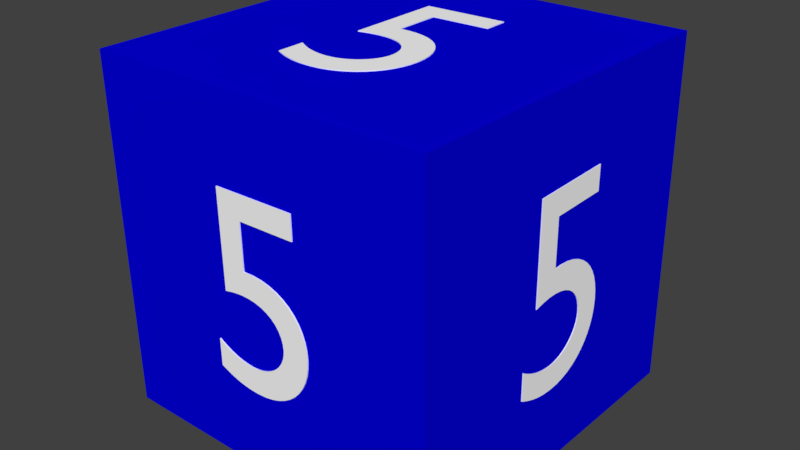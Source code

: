 # Source: Cube_5.blend  (saved by Blender 2.78.0; exported with 4.5.12 LTS)
import bpy
from mathutils import Matrix  # noqa: F401  (used for matrix-valued properties, if any)

bpy.ops.wm.read_factory_settings(use_empty=True)
scene = bpy.context.scene
scene.name = 'Scene'

# ---- collections
col_collection_1 = bpy.data.collections.new('Collection 1'); scene.collection.children.link(col_collection_1)

# ---- materials (node trees are filled in below, after node groups)
mat_material = bpy.data.materials.new('Material')
mat_material.alpha_threshold = 0.0
mat_material.use_transparent_shadow = False
mat_material.diffuse_color = (0.0009868, 0.0, 0.7357, 1.0)
mat_material.roughness = 0.5
mat_material.line_color = (0.0, 0.0, 0.0, 1.0)
mat_material_001 = bpy.data.materials.new('Material.001')
mat_material_001.alpha_threshold = 0.0
mat_material_001.use_transparent_shadow = False
mat_material_001.diffuse_color = (1.0, 1.0, 1.0, 1.0)
mat_material_001.roughness = 0.5

# ---- material node trees

# ---- world
world_world = bpy.data.worlds.new('World'); scene.world = world_world
world_world.color = (0.05088, 0.05088, 0.05088)
world_world.use_sun_shadow = False
world_world.sun_shadow_jitter_overblur = 0.0
world_world.cycles.sampling_method = 'MANUAL'

# ---- meshes
me_cube = bpy.data.meshes.new('Cube')
me_cube.from_pydata([(1.0, 1.0, -1.0), (1.0, -1.0, -1.0), (-1.0, -1.0, -1.0), (-1.0, 1.0, -1.0), (1.0, 1.0, 1.0), (1.0, -1.0, 1.0), (-1.0, -1.0, 1.0), (-1.0, 1.0, 1.0), (-0.2297, 0.545, -1.0), (0.2479, 0.5322, -1.0), (0.236, -0.02844, -1.0), (0.1791, -0.01607, -1.0), (0.1263, -0.01025, -1.0), (0.07764, -0.0105, -1.0), (0.03335, -0.01634, -1.0), (-0.006422, -0.02732, -1.0), (-0.04152, -0.04294, -1.0), (-0.07178, -0.06274, -1.0), (-0.09704, -0.08625, -1.0), (-0.1171, -0.113, -1.0), (-0.1319, -0.1425, -1.0), (-0.1412, -0.1743, -1.0), (-0.1448, -0.2079, -1.0), (-0.1433, -0.234, -1.0), (-0.1378, -0.2592, -1.0), (-0.1287, -0.2833, -1.0), (-0.1162, -0.3061, -1.0), (-0.1006, -0.3272, -1.0), (-0.08208, -0.3464, -1.0), (-0.06102, -0.3635, -1.0), (-0.03766, -0.3783, -1.0), (-0.01227, -0.3903, -1.0), (0.01487, -0.3995, -1.0), (0.04349, -0.4055, -1.0), (0.07332, -0.4081, -1.0), (0.09304, -0.4081, -1.0), (0.1128, -0.4069, -1.0), (0.1325, -0.4047, -1.0), (0.1523, -0.4013, -1.0), (0.172, -0.3969, -1.0), (0.1918, -0.3913, -1.0), (0.2115, -0.3847, -1.0), (0.2312, -0.377, -1.0), (0.2509, -0.3682, -1.0), (0.2706, -0.3583, -1.0), (0.2902, -0.3474, -1.0), (0.3098, -0.3354, -1.0), (0.3065, -0.4949, -1.0), (0.2833, -0.5056, -1.0), (0.2609, -0.5151, -1.0), (0.239, -0.5235, -1.0), (0.2176, -0.5308, -1.0), (0.1964, -0.5371, -1.0), (0.1753, -0.5424, -1.0), (0.1543, -0.5467, -1.0), (0.1332, -0.55, -1.0), (0.1118, -0.5524, -1.0), (0.09011, -0.5539, -1.0), (0.06786, -0.5545, -1.0), (0.04498, -0.5543, -1.0), (-0.004585, -0.55, -1.0), (-0.05141, -0.54, -1.0), (-0.09517, -0.5247, -1.0), (-0.1356, -0.5044, -1.0), (-0.1722, -0.4794, -1.0), (-0.2049, -0.45, -1.0), (-0.2333, -0.4166, -1.0), (-0.257, -0.3795, -1.0), (-0.2758, -0.339, -1.0), (-0.2893, -0.2955, -1.0), (-0.2972, -0.2492, -1.0), (-0.2992, -0.2006, -1.0), (-0.2951, -0.1519, -1.0), (-0.2851, -0.1058, -1.0), (-0.2693, -0.06254, -1.0), (-0.248, -0.02262, -1.0), (-0.2213, 0.01355, -1.0), (-0.1895, 0.04557, -1.0), (-0.1527, 0.07301, -1.0), (-0.1111, 0.09545, -1.0), (-0.06498, 0.1125, -1.0), (-0.01447, 0.1237, -1.0), (0.04022, 0.1286, -1.0), (0.0989, 0.1269, -1.0), (0.1046, 0.397, -1.0), (-0.2326, 0.406, -1.0), (-0.2297, 0.545, -1.005), (0.2479, 0.5322, -1.005), (0.236, -0.02844, -1.005), (0.1791, -0.01607, -1.005), (0.1263, -0.01025, -1.005), (0.07764, -0.0105, -1.005), (0.03335, -0.01634, -1.005), (-0.006422, -0.02732, -1.005), (-0.04152, -0.04294, -1.005), (-0.07178, -0.06274, -1.005), (-0.09704, -0.08625, -1.005), (-0.1171, -0.113, -1.005), (-0.1319, -0.1425, -1.005), (-0.1412, -0.1743, -1.005), (-0.1448, -0.2079, -1.005), (-0.1433, -0.234, -1.005), (-0.1378, -0.2592, -1.005), (-0.1287, -0.2833, -1.005), (-0.1162, -0.3061, -1.005), (-0.1006, -0.3272, -1.005), (-0.08208, -0.3464, -1.005), (-0.06102, -0.3635, -1.005), (-0.03766, -0.3783, -1.005), (-0.01227, -0.3903, -1.005), (0.01487, -0.3995, -1.005), (0.04349, -0.4055, -1.005), (0.07332, -0.4081, -1.005), (0.09304, -0.4081, -1.005), (0.1128, -0.4069, -1.005), (0.1325, -0.4047, -1.005), (0.1523, -0.4013, -1.005), (0.172, -0.3969, -1.005), (0.1918, -0.3913, -1.005), (0.2115, -0.3847, -1.005), (0.2312, -0.377, -1.005), (0.2509, -0.3682, -1.005), (0.2706, -0.3583, -1.005), (0.2902, -0.3474, -1.005), (0.3098, -0.3354, -1.005), (0.3065, -0.4949, -1.005), (0.2833, -0.5056, -1.005), (0.2609, -0.5151, -1.005), (0.239, -0.5235, -1.005), (0.2176, -0.5308, -1.005), (0.1964, -0.5371, -1.005), (0.1753, -0.5424, -1.005), (0.1543, -0.5467, -1.005), (0.1332, -0.55, -1.005), (0.1118, -0.5524, -1.005), (0.09011, -0.5539, -1.005), (0.06786, -0.5545, -1.005), (0.04498, -0.5543, -1.005), (-0.004585, -0.55, -1.005), (-0.05141, -0.54, -1.005), (-0.09517, -0.5247, -1.005), (-0.1356, -0.5044, -1.005), (-0.1722, -0.4794, -1.005), (-0.2049, -0.45, -1.005), (-0.2333, -0.4166, -1.005), (-0.257, -0.3795, -1.005), (-0.2758, -0.339, -1.005), (-0.2893, -0.2955, -1.005), (-0.2972, -0.2492, -1.005), (-0.2992, -0.2006, -1.005), (-0.2951, -0.1519, -1.005), (-0.2851, -0.1058, -1.005), (-0.2693, -0.06254, -1.005), (-0.248, -0.02262, -1.005), (-0.2213, 0.01355, -1.005), (-0.1895, 0.04557, -1.005), (-0.1527, 0.07301, -1.005), (-0.1111, 0.09545, -1.005), (-0.06498, 0.1125, -1.005), (-0.01447, 0.1237, -1.005), (0.04022, 0.1286, -1.005), (0.0989, 0.1269, -1.005), (0.1046, 0.397, -1.005), (-0.2326, 0.406, -1.005), (0.2508, 0.5355, 1.0), (-0.2277, 0.5417, 1.0), (-0.2373, -0.01904, 1.0), (-0.1799, -0.008941, 1.0), (-0.1268, -0.005222, 1.0), (-0.07812, -0.007404, 1.0), (-0.03401, -0.01501, 1.0), (0.005382, -0.02755, 1.0), (0.03992, -0.04456, 1.0), (0.06945, -0.06555, 1.0), (0.09383, -0.09004, 1.0), (0.1129, -0.1176, 1.0), (0.1266, -0.1476, 1.0), (0.1346, -0.1798, 1.0), (0.137, -0.2135, 1.0), (0.1345, -0.2395, 1.0), (0.128, -0.2645, 1.0), (0.118, -0.2883, 1.0), (0.1046, -0.3105, 1.0), (0.08813, -0.331, 1.0), (0.06889, -0.3494, 1.0), (0.04715, -0.3657, 1.0), (0.0232, -0.3795, 1.0), (-0.002675, -0.3905, 1.0), (-0.0302, -0.3986, 1.0), (-0.05908, -0.4035, 1.0), (-0.08904, -0.4049, 1.0), (-0.1088, -0.4041, 1.0), (-0.1285, -0.4021, 1.0), (-0.1482, -0.3991, 1.0), (-0.1678, -0.3949, 1.0), (-0.1874, -0.3897, 1.0), (-0.207, -0.3834, 1.0), (-0.2265, -0.376, 1.0), (-0.2459, -0.3675, 1.0), (-0.2653, -0.3579, 1.0), (-0.2846, -0.3473, 1.0), (-0.3039, -0.3356, 1.0), (-0.323, -0.3228, 1.0), (-0.3257, -0.4824, 1.0), (-0.303, -0.4939, 1.0), (-0.2809, -0.5043, 1.0), (-0.2593, -0.5136, 1.0), (-0.2381, -0.5218, 1.0), (-0.2172, -0.5289, 1.0), (-0.1963, -0.535, 1.0), (-0.1754, -0.5401, 1.0), (-0.1544, -0.5443, 1.0), (-0.1331, -0.5475, 1.0), (-0.1114, -0.5499, 1.0), (-0.08919, -0.5514, 1.0), (-0.06627, -0.5521, 1.0), (-0.01649, -0.5498, 1.0), (0.03076, -0.5417, 1.0), (0.07515, -0.5281, 1.0), (0.1164, -0.5094, 1.0), (0.154, -0.4859, 1.0), (0.1879, -0.4578, 1.0), (0.2176, -0.4256, 1.0), (0.2427, -0.3895, 1.0), (0.2631, -0.3497, 1.0), (0.2782, -0.3068, 1.0), (0.2879, -0.2609, 1.0), (0.2918, -0.2123, 1.0), (0.2896, -0.1636, 1.0), (0.2813, -0.117, 1.0), (0.2672, -0.0732, 1.0), (0.2473, -0.03247, 1.0), (0.222, 0.004741, 1.0), (0.1914, 0.038, 1.0), (0.1556, 0.06688, 1.0), (0.1149, 0.09096, 1.0), (0.06935, 0.1098, 1.0), (0.01922, 0.123, 1.0), (-0.03533, 0.1301, 1.0), (-0.09414, 0.1308, 1.0), (-0.08954, 0.4009, 1.0), (0.2484, 0.3965, 1.0), (0.2508, 0.5355, 1.003), (-0.2277, 0.5417, 1.003), (-0.2373, -0.01904, 1.003), (-0.1799, -0.008941, 1.003), (-0.1268, -0.005222, 1.003), (-0.07812, -0.007404, 1.003), (-0.03401, -0.01501, 1.003), (0.005382, -0.02755, 1.003), (0.03992, -0.04456, 1.003), (0.06945, -0.06555, 1.003), (0.09383, -0.09004, 1.003), (0.1129, -0.1176, 1.003), (0.1266, -0.1476, 1.003), (0.1346, -0.1798, 1.003), (0.137, -0.2135, 1.003), (0.1345, -0.2395, 1.003), (0.128, -0.2645, 1.003), (0.118, -0.2883, 1.003), (0.1046, -0.3105, 1.003), (0.08813, -0.331, 1.003), (0.06889, -0.3494, 1.003), (0.04715, -0.3657, 1.003), (0.0232, -0.3795, 1.003), (-0.002675, -0.3905, 1.003), (-0.0302, -0.3986, 1.003), (-0.05908, -0.4035, 1.003), (-0.08904, -0.4049, 1.003), (-0.1088, -0.4041, 1.003), (-0.1285, -0.4021, 1.003), (-0.1482, -0.3991, 1.003), (-0.1678, -0.3949, 1.003), (-0.1874, -0.3897, 1.003), (-0.207, -0.3834, 1.003), (-0.2265, -0.376, 1.003), (-0.2459, -0.3675, 1.003), (-0.2653, -0.3579, 1.003), (-0.2846, -0.3473, 1.003), (-0.3039, -0.3356, 1.003), (-0.323, -0.3228, 1.003), (-0.3257, -0.4824, 1.003), (-0.303, -0.4939, 1.003), (-0.2809, -0.5043, 1.003), (-0.2593, -0.5136, 1.003), (-0.2381, -0.5218, 1.003), (-0.2172, -0.5289, 1.003), (-0.1963, -0.535, 1.003), (-0.1754, -0.5401, 1.003), (-0.1544, -0.5443, 1.003), (-0.1331, -0.5475, 1.003), (-0.1114, -0.5499, 1.003), (-0.08919, -0.5514, 1.003), (-0.06627, -0.5521, 1.003), (-0.01649, -0.5498, 1.003), (0.03076, -0.5417, 1.003), (0.07515, -0.5281, 1.003), (0.1164, -0.5094, 1.003), (0.154, -0.4859, 1.003), (0.1879, -0.4578, 1.003), (0.2176, -0.4256, 1.003), (0.2427, -0.3895, 1.003), (0.2631, -0.3497, 1.003), (0.2782, -0.3068, 1.003), (0.2879, -0.2609, 1.003), (0.2918, -0.2123, 1.003), (0.2896, -0.1636, 1.003), (0.2813, -0.117, 1.003), (0.2672, -0.0732, 1.003), (0.2473, -0.03247, 1.003), (0.222, 0.004741, 1.003), (0.1914, 0.038, 1.003), (0.1556, 0.06688, 1.003), (0.1149, 0.09096, 1.003), (0.06935, 0.1098, 1.003), (0.01922, 0.123, 1.003), (-0.03533, 0.1301, 1.003), (-0.09414, 0.1308, 1.003), (-0.08954, 0.4009, 1.003), (0.2484, 0.3965, 1.003), (0.2432, 1.0, -0.5387), (-0.2141, 1.0, -0.5387), (-0.2038, 1.0, 0.02211), (-0.1493, 1.0, 0.01127), (-0.09873, 1.0, 0.006863), (-0.05216, 1.0, 0.008415), (-0.009757, 1.0, 0.01545), (0.02831, 1.0, 0.02748), (0.06189, 1.0, 0.04404), (0.09083, 1.0, 0.06465), (0.115, 1.0, 0.08883), (0.1342, 1.0, 0.1161), (0.1482, 1.0, 0.146), (0.1571, 1.0, 0.178), (0.1605, 1.0, 0.2117), (0.159, 1.0, 0.2378), (0.1537, 1.0, 0.2628), (0.1449, 1.0, 0.2867), (0.1329, 1.0, 0.3091), (0.1179, 1.0, 0.3298), (0.1001, 1.0, 0.3486), (0.07995, 1.0, 0.3651), (0.05755, 1.0, 0.3792), (0.03321, 1.0, 0.3905), (0.007201, 1.0, 0.399), (-0.02022, 1.0, 0.4042), (-0.04879, 1.0, 0.406), (-0.06767, 1.0, 0.4055), (-0.08656, 1.0, 0.4038), (-0.1055, 1.0, 0.401), (-0.1244, 1.0, 0.3971), (-0.1433, 1.0, 0.3921), (-0.1622, 1.0, 0.3861), (-0.1811, 1.0, 0.3789), (-0.1999, 1.0, 0.3707), (-0.2188, 1.0, 0.3614), (-0.2376, 1.0, 0.351), (-0.2564, 1.0, 0.3395), (-0.2751, 1.0, 0.327), (-0.2722, 1.0, 0.4866), (-0.2501, 1.0, 0.4978), (-0.2286, 1.0, 0.5079), (-0.2077, 1.0, 0.5169), (-0.1871, 1.0, 0.5248), (-0.1669, 1.0, 0.5317), (-0.1467, 1.0, 0.5375), (-0.1266, 1.0, 0.5424), (-0.1064, 1.0, 0.5463), (-0.08596, 1.0, 0.5492), (-0.06515, 1.0, 0.5513), (-0.04385, 1.0, 0.5525), (-0.02193, 1.0, 0.5529), (0.02554, 1.0, 0.55), (0.07039, 1.0, 0.5413), (0.1123, 1.0, 0.5271), (0.151, 1.0, 0.5079), (0.1862, 1.0, 0.4839), (0.2176, 1.0, 0.4554), (0.2448, 1.0, 0.4228), (0.2676, 1.0, 0.3863), (0.2856, 1.0, 0.3463), (0.2986, 1.0, 0.3032), (0.3063, 1.0, 0.2571), (0.3083, 1.0, 0.2085), (0.3045, 1.0, 0.1598), (0.295, 1.0, 0.1134), (0.28, 1.0, 0.06975), (0.2596, 1.0, 0.02927), (0.2341, 1.0, -0.007615), (0.2037, 1.0, -0.04048), (0.1685, 1.0, -0.06889), (0.1288, 1.0, -0.09244), (0.08465, 1.0, -0.1107), (0.03631, 1.0, -0.1233), (-0.01605, 1.0, -0.1297), (-0.07225, 1.0, -0.1295), (-0.07723, 1.0, -0.3997), (0.2458, 1.0, -0.3997), (0.2432, 1.01, -0.5387), (-0.2141, 1.01, -0.5387), (-0.2038, 1.01, 0.02211), (-0.1493, 1.01, 0.01127), (-0.09873, 1.01, 0.006863), (-0.05216, 1.01, 0.008415), (-0.009757, 1.01, 0.01545), (0.02831, 1.01, 0.02748), (0.06189, 1.01, 0.04404), (0.09083, 1.01, 0.06465), (0.115, 1.01, 0.08883), (0.1342, 1.01, 0.1161), (0.1482, 1.01, 0.146), (0.1571, 1.01, 0.178), (0.1605, 1.01, 0.2117), (0.159, 1.01, 0.2378), (0.1537, 1.01, 0.2628), (0.1449, 1.01, 0.2867), (0.1329, 1.01, 0.3091), (0.1179, 1.01, 0.3298), (0.1001, 1.01, 0.3486), (0.07995, 1.01, 0.3651), (0.05755, 1.01, 0.3792), (0.03321, 1.01, 0.3905), (0.007201, 1.01, 0.399), (-0.02022, 1.01, 0.4042), (-0.04879, 1.01, 0.406), (-0.06767, 1.01, 0.4055), (-0.08656, 1.01, 0.4038), (-0.1055, 1.01, 0.401), (-0.1244, 1.01, 0.3971), (-0.1433, 1.01, 0.3921), (-0.1622, 1.01, 0.3861), (-0.1811, 1.01, 0.3789), (-0.1999, 1.01, 0.3707), (-0.2188, 1.01, 0.3614), (-0.2376, 1.01, 0.351), (-0.2564, 1.01, 0.3395), (-0.2751, 1.01, 0.327), (-0.2722, 1.01, 0.4866), (-0.2501, 1.01, 0.4978), (-0.2286, 1.01, 0.5079), (-0.2077, 1.01, 0.5169), (-0.1871, 1.01, 0.5248), (-0.1669, 1.01, 0.5317), (-0.1467, 1.01, 0.5375), (-0.1266, 1.01, 0.5424), (-0.1064, 1.01, 0.5463), (-0.08596, 1.01, 0.5492), (-0.06515, 1.01, 0.5513), (-0.04385, 1.01, 0.5525), (-0.02193, 1.01, 0.5529), (0.02554, 1.01, 0.55), (0.07039, 1.01, 0.5413), (0.1123, 1.01, 0.5271), (0.151, 1.01, 0.5079), (0.1862, 1.01, 0.4839), (0.2176, 1.01, 0.4554), (0.2448, 1.01, 0.4228), (0.2676, 1.01, 0.3863), (0.2856, 1.01, 0.3463), (0.2986, 1.01, 0.3032), (0.3063, 1.01, 0.2571), (0.3083, 1.01, 0.2085), (0.3045, 1.01, 0.1598), (0.295, 1.01, 0.1134), (0.28, 1.01, 0.06975), (0.2596, 1.01, 0.02927), (0.2341, 1.01, -0.007615), (0.2037, 1.01, -0.04048), (0.1685, 1.01, -0.06889), (0.1288, 1.01, -0.09244), (0.08465, 1.01, -0.1107), (0.03631, 1.01, -0.1233), (-0.01605, 1.01, -0.1297), (-0.07225, 1.01, -0.1295), (-0.07723, 1.01, -0.3997), (0.2458, 1.01, -0.3997), (-0.2594, -1.0, -0.5258), (0.2195, -1.0, -0.5164), (0.216, -1.0, 0.02606), (0.1588, -1.0, 0.01445), (0.1058, -1.0, 0.00914), (0.057, -1.0, 0.009679), (0.0127, -1.0, 0.01561), (-0.02701, -1.0, 0.02646), (-0.06197, -1.0, 0.04179), (-0.092, -1.0, 0.06113), (-0.117, -1.0, 0.08403), (-0.1367, -1.0, 0.11), (-0.1511, -1.0, 0.1387), (-0.1599, -1.0, 0.1695), (-0.163, -1.0, 0.202), (-0.1611, -1.0, 0.2272), (-0.1553, -1.0, 0.2516), (-0.1458, -1.0, 0.2749), (-0.1329, -1.0, 0.2968), (-0.1169, -1.0, 0.3172), (-0.09807, -1.0, 0.3357), (-0.07671, -1.0, 0.3521), (-0.05307, -1.0, 0.3661), (-0.02743, -1.0, 0.3777), (-8.757e-05, -1.0, 0.3864), (0.0287, -1.0, 0.392), (0.05864, -1.0, 0.3943), (0.0784, -1.0, 0.3942), (0.09816, -1.0, 0.3929), (0.1179, -1.0, 0.3906), (0.1377, -1.0, 0.3873), (0.1574, -1.0, 0.3829), (0.1771, -1.0, 0.3774), (0.1968, -1.0, 0.3708), (0.2165, -1.0, 0.3633), (0.2361, -1.0, 0.3546), (0.2556, -1.0, 0.345), (0.2752, -1.0, 0.3343), (0.2946, -1.0, 0.3226), (0.2936, -1.0, 0.4769), (0.2706, -1.0, 0.4873), (0.2483, -1.0, 0.4967), (0.2265, -1.0, 0.5049), (0.2051, -1.0, 0.5122), (0.1839, -1.0, 0.5184), (0.1629, -1.0, 0.5236), (0.1419, -1.0, 0.5279), (0.1208, -1.0, 0.5312), (0.09942, -1.0, 0.5337), (0.07765, -1.0, 0.5353), (0.05536, -1.0, 0.536), (0.03242, -1.0, 0.5359), (-0.01733, -1.0, 0.5321), (-0.06442, -1.0, 0.5227), (-0.1085, -1.0, 0.5082), (-0.1493, -1.0, 0.4888), (-0.1865, -1.0, 0.4648), (-0.2197, -1.0, 0.4366), (-0.2486, -1.0, 0.4045), (-0.2729, -1.0, 0.3687), (-0.2924, -1.0, 0.3297), (-0.3065, -1.0, 0.2876), (-0.3151, -1.0, 0.2429), (-0.3179, -1.0, 0.1959), (-0.3145, -1.0, 0.1488), (-0.3051, -1.0, 0.1041), (-0.29, -1.0, 0.06216), (-0.2692, -1.0, 0.02341), (-0.243, -1.0, -0.01175), (-0.2116, -1.0, -0.04292), (-0.1751, -1.0, -0.06969), (-0.1338, -1.0, -0.09165), (-0.08781, -1.0, -0.1084), (-0.03734, -1.0, -0.1196), (0.01741, -1.0, -0.1247), (0.07625, -1.0, -0.1234), (0.07796, -1.0, -0.3847), (-0.2603, -1.0, -0.3914), (-0.2594, -1.007, -0.5258), (0.2195, -1.007, -0.5164), (0.216, -1.007, 0.02606), (0.1588, -1.007, 0.01445), (0.1058, -1.007, 0.00914), (0.057, -1.007, 0.009679), (0.0127, -1.007, 0.01561), (-0.02701, -1.007, 0.02646), (-0.06197, -1.007, 0.04179), (-0.092, -1.007, 0.06113), (-0.117, -1.007, 0.08403), (-0.1367, -1.007, 0.11), (-0.1511, -1.007, 0.1387), (-0.1599, -1.007, 0.1695), (-0.163, -1.007, 0.202), (-0.1611, -1.007, 0.2272), (-0.1553, -1.007, 0.2516), (-0.1458, -1.007, 0.2749), (-0.1329, -1.007, 0.2968), (-0.1169, -1.007, 0.3172), (-0.09807, -1.007, 0.3357), (-0.07671, -1.007, 0.3521), (-0.05307, -1.007, 0.3661), (-0.02743, -1.007, 0.3777), (-8.763e-05, -1.007, 0.3864), (0.0287, -1.007, 0.392), (0.05864, -1.007, 0.3943), (0.0784, -1.007, 0.3942), (0.09816, -1.007, 0.3929), (0.1179, -1.007, 0.3906), (0.1377, -1.007, 0.3873), (0.1574, -1.007, 0.3829), (0.1771, -1.007, 0.3774), (0.1968, -1.007, 0.3708), (0.2165, -1.007, 0.3633), (0.2361, -1.007, 0.3546), (0.2556, -1.007, 0.345), (0.2752, -1.007, 0.3343), (0.2946, -1.007, 0.3226), (0.2936, -1.007, 0.4769), (0.2706, -1.007, 0.4873), (0.2483, -1.007, 0.4967), (0.2265, -1.007, 0.5049), (0.2051, -1.007, 0.5122), (0.1839, -1.007, 0.5184), (0.1629, -1.007, 0.5236), (0.1419, -1.007, 0.5279), (0.1208, -1.007, 0.5312), (0.09942, -1.007, 0.5337), (0.07765, -1.007, 0.5353), (0.05536, -1.007, 0.536), (0.03242, -1.007, 0.5359), (-0.01733, -1.007, 0.5321), (-0.06442, -1.007, 0.5227), (-0.1085, -1.007, 0.5082), (-0.1493, -1.007, 0.4888), (-0.1865, -1.007, 0.4648), (-0.2197, -1.007, 0.4366), (-0.2486, -1.007, 0.4045), (-0.2729, -1.007, 0.3687), (-0.2924, -1.007, 0.3297), (-0.3065, -1.007, 0.2876), (-0.3151, -1.007, 0.2429), (-0.3179, -1.007, 0.1959), (-0.3145, -1.007, 0.1488), (-0.3051, -1.007, 0.1041), (-0.29, -1.007, 0.06216), (-0.2692, -1.007, 0.02341), (-0.243, -1.007, -0.01175), (-0.2116, -1.007, -0.04292), (-0.1751, -1.007, -0.06969), (-0.1338, -1.007, -0.09165), (-0.08781, -1.007, -0.1084), (-0.03734, -1.007, -0.1196), (0.01741, -1.007, -0.1247), (0.07625, -1.007, -0.1234), (0.07796, -1.007, -0.3847), (-0.2603, -1.007, -0.3914), (-1.0, 0.2635, -0.5394), (-1.0, -0.2025, -0.5292), (-1.0, -0.2097, 0.02697), (-1.0, -0.1539, 0.015), (-1.0, -0.1022, 0.009504), (-1.0, -0.05482, 0.01001), (-1.0, -0.01185, 0.01604), (-1.0, 0.02654, 0.02713), (-1.0, 0.06023, 0.0428), (-1.0, 0.08906, 0.0626), (-1.0, 0.1129, 0.08605), (-1.0, 0.1316, 0.1127), (-1.0, 0.145, 0.142), (-1.0, 0.1529, 0.1736), (-1.0, 0.1553, 0.2069), (-1.0, 0.153, 0.2328), (-1.0, 0.1468, 0.2578), (-1.0, 0.1371, 0.2817), (-1.0, 0.1241, 0.3042), (-1.0, 0.1082, 0.3251), (-1.0, 0.08953, 0.344), (-1.0, 0.06843, 0.3609), (-1.0, 0.04516, 0.3754), (-1.0, 0.02001, 0.3872), (-1.0, -0.006755, 0.3961), (-1.0, -0.03486, 0.4019), (-1.0, -0.06402, 0.4044), (-1.0, -0.08323, 0.4042), (-1.0, -0.1024, 0.403), (-1.0, -0.1216, 0.4007), (-1.0, -0.1407, 0.3972), (-1.0, -0.1598, 0.3927), (-1.0, -0.1789, 0.3871), (-1.0, -0.1979, 0.3804), (-1.0, -0.2169, 0.3727), (-1.0, -0.2358, 0.3638), (-1.0, -0.2546, 0.354), (-1.0, -0.2734, 0.343), (-1.0, -0.2921, 0.331), (-1.0, -0.2942, 0.4893), (-1.0, -0.272, 0.4999), (-1.0, -0.2505, 0.5095), (-1.0, -0.2294, 0.5179), (-1.0, -0.2087, 0.5253), (-1.0, -0.1883, 0.5317), (-1.0, -0.168, 0.537), (-1.0, -0.1476, 0.5414), (-1.0, -0.1272, 0.5448), (-1.0, -0.1064, 0.5473), (-1.0, -0.08529, 0.5489), (-1.0, -0.06363, 0.5496), (-1.0, -0.04132, 0.5495), (-1.0, 0.007133, 0.5455), (-1.0, 0.0531, 0.5359), (-1.0, 0.09627, 0.5209), (-1.0, 0.1363, 0.501), (-1.0, 0.1729, 0.4764), (-1.0, 0.2058, 0.4474), (-1.0, 0.2345, 0.4144), (-1.0, 0.2589, 0.3778), (-1.0, 0.2786, 0.3377), (-1.0, 0.2932, 0.2946), (-1.0, 0.3024, 0.2488), (-1.0, 0.306, 0.2005), (-1.0, 0.3037, 0.1522), (-1.0, 0.2955, 0.1064), (-1.0, 0.2816, 0.06344), (-1.0, 0.2621, 0.02374), (-1.0, 0.2373, -0.01228), (-1.0, 0.2074, -0.0442), (-1.0, 0.1725, -0.07161), (-1.0, 0.1327, -0.09408), (-1.0, 0.08833, -0.1112), (-1.0, 0.03948, -0.1226), (-1.0, -0.01366, -0.1278), (-1.0, -0.07091, -0.1264), (-1.0, -0.0674, -0.3943), (-1.0, 0.2616, -0.4015), (-1.005, 0.2635, -0.5394), (-1.005, -0.2025, -0.5292), (-1.005, -0.2097, 0.02697), (-1.005, -0.1539, 0.015), (-1.005, -0.1022, 0.009504), (-1.005, -0.05482, 0.01001), (-1.005, -0.01185, 0.01604), (-1.005, 0.02654, 0.02713), (-1.005, 0.06023, 0.0428), (-1.005, 0.08906, 0.0626), (-1.005, 0.1129, 0.08605), (-1.005, 0.1316, 0.1127), (-1.005, 0.145, 0.142), (-1.005, 0.1529, 0.1736), (-1.005, 0.1553, 0.2069), (-1.005, 0.153, 0.2328), (-1.005, 0.1468, 0.2578), (-1.005, 0.1371, 0.2817), (-1.005, 0.1241, 0.3042), (-1.005, 0.1082, 0.3251), (-1.005, 0.08953, 0.344), (-1.005, 0.06843, 0.3609), (-1.005, 0.04516, 0.3754), (-1.005, 0.02001, 0.3872), (-1.005, -0.006755, 0.3961), (-1.005, -0.03486, 0.4019), (-1.005, -0.06402, 0.4044), (-1.005, -0.08323, 0.4042), (-1.005, -0.1024, 0.403), (-1.005, -0.1216, 0.4007), (-1.005, -0.1407, 0.3972), (-1.005, -0.1598, 0.3927), (-1.005, -0.1789, 0.3871), (-1.005, -0.1979, 0.3804), (-1.005, -0.2169, 0.3727), (-1.005, -0.2358, 0.3638), (-1.005, -0.2546, 0.354), (-1.005, -0.2734, 0.343), (-1.005, -0.2921, 0.331), (-1.005, -0.2942, 0.4893), (-1.005, -0.272, 0.4999), (-1.005, -0.2505, 0.5095), (-1.005, -0.2294, 0.5179), (-1.005, -0.2087, 0.5253), (-1.005, -0.1883, 0.5317), (-1.005, -0.168, 0.537), (-1.005, -0.1476, 0.5414), (-1.005, -0.1272, 0.5448), (-1.005, -0.1064, 0.5473), (-1.005, -0.08529, 0.5489), (-1.005, -0.06363, 0.5496), (-1.005, -0.04132, 0.5495), (-1.005, 0.007133, 0.5455), (-1.005, 0.0531, 0.5359), (-1.005, 0.09627, 0.5209), (-1.005, 0.1363, 0.501), (-1.005, 0.1729, 0.4764), (-1.005, 0.2058, 0.4474), (-1.005, 0.2345, 0.4144), (-1.005, 0.2589, 0.3778), (-1.005, 0.2786, 0.3377), (-1.005, 0.2932, 0.2946), (-1.005, 0.3024, 0.2488), (-1.005, 0.306, 0.2005), (-1.005, 0.3037, 0.1522), (-1.005, 0.2955, 0.1064), (-1.005, 0.2816, 0.06344), (-1.005, 0.2621, 0.02374), (-1.005, 0.2373, -0.01228), (-1.005, 0.2074, -0.0442), (-1.005, 0.1725, -0.07161), (-1.005, 0.1327, -0.09408), (-1.005, 0.08833, -0.1112), (-1.005, 0.03948, -0.1226), (-1.005, -0.01366, -0.1278), (-1.005, -0.07091, -0.1264), (-1.005, -0.0674, -0.3943), (-1.005, 0.2616, -0.4015), (1.0, -0.2598, -0.5381), (1.0, 0.2155, -0.5245), (1.0, 0.2128, 0.02856), (1.0, 0.156, 0.01624), (1.0, 0.1034, 0.01038), (1.0, 0.05498, 0.01052), (1.0, 0.01102, 0.01619), (1.0, -0.02837, 0.02693), (1.0, -0.06303, 0.04226), (1.0, -0.09281, 0.06173), (1.0, -0.1176, 0.08487), (1.0, -0.1371, 0.1112), (1.0, -0.1513, 0.1403), (1.0, -0.16, 0.1716), (1.0, -0.1631, 0.2047), (1.0, -0.1611, 0.2305), (1.0, -0.1553, 0.2554), (1.0, -0.1459, 0.2792), (1.0, -0.133, 0.3017), (1.0, -0.1171, 0.3225), (1.0, -0.09845, 0.3416), (1.0, -0.07722, 0.3585), (1.0, -0.05374, 0.373), (1.0, -0.02829, 0.385), (1.0, -0.001139, 0.3941), (1.0, 0.02743, 0.4001), (1.0, 0.05715, 0.4027), (1.0, 0.07675, 0.4027), (1.0, 0.09636, 0.4016), (1.0, 0.116, 0.3995), (1.0, 0.1356, 0.3962), (1.0, 0.1551, 0.3918), (1.0, 0.1747, 0.3864), (1.0, 0.1942, 0.3799), (1.0, 0.2137, 0.3723), (1.0, 0.2332, 0.3637), (1.0, 0.2526, 0.354), (1.0, 0.2719, 0.3433), (1.0, 0.2912, 0.3315), (1.0, 0.2905, 0.4889), (1.0, 0.2676, 0.4993), (1.0, 0.2455, 0.5087), (1.0, 0.2238, 0.5169), (1.0, 0.2026, 0.5241), (1.0, 0.1816, 0.5302), (1.0, 0.1608, 0.5354), (1.0, 0.14, 0.5396), (1.0, 0.119, 0.5428), (1.0, 0.09781, 0.5451), (1.0, 0.07621, 0.5466), (1.0, 0.05409, 0.5471), (1.0, 0.03133, 0.5469), (1.0, -0.01805, 0.5425), (1.0, -0.06478, 0.5326), (1.0, -0.1086, 0.5174), (1.0, -0.1491, 0.4973), (1.0, -0.186, 0.4725), (1.0, -0.219, 0.4435), (1.0, -0.2477, 0.4105), (1.0, -0.2719, 0.3738), (1.0, -0.2912, 0.3338), (1.0, -0.3054, 0.2909), (1.0, -0.314, 0.2452), (1.0, -0.3168, 0.1972), (1.0, -0.3135, 0.1492), (1.0, -0.3043, 0.1037), (1.0, -0.2893, 0.06111), (1.0, -0.2687, 0.02178), (1.0, -0.2428, -0.01385), (1.0, -0.2116, -0.04536), (1.0, -0.1755, -0.07234), (1.0, -0.1345, -0.09439), (1.0, -0.08889, -0.1111), (1.0, -0.03882, -0.122), (1.0, 0.0155, -0.1268), (1.0, 0.07389, -0.125), (1.0, 0.07522, -0.3914), (1.0, -0.2604, -0.401), (1.009, -0.2598, -0.5381), (1.009, 0.2155, -0.5245), (1.009, 0.2128, 0.02856), (1.009, 0.156, 0.01624), (1.009, 0.1034, 0.01038), (1.009, 0.05498, 0.01052), (1.009, 0.01102, 0.01619), (1.009, -0.02837, 0.02693), (1.009, -0.06303, 0.04226), (1.009, -0.09281, 0.06173), (1.009, -0.1176, 0.08487), (1.009, -0.1371, 0.1112), (1.009, -0.1513, 0.1403), (1.009, -0.16, 0.1716), (1.009, -0.1631, 0.2047), (1.009, -0.1611, 0.2305), (1.009, -0.1553, 0.2554), (1.009, -0.1459, 0.2792), (1.009, -0.133, 0.3017), (1.009, -0.1171, 0.3225), (1.009, -0.09845, 0.3416), (1.009, -0.07722, 0.3585), (1.009, -0.05374, 0.373), (1.009, -0.02829, 0.385), (1.009, -0.001139, 0.3941), (1.009, 0.02743, 0.4001), (1.009, 0.05715, 0.4027), (1.009, 0.07675, 0.4027), (1.009, 0.09636, 0.4016), (1.009, 0.116, 0.3995), (1.009, 0.1356, 0.3962), (1.009, 0.1551, 0.3918), (1.009, 0.1747, 0.3864), (1.009, 0.1942, 0.3799), (1.009, 0.2137, 0.3723), (1.009, 0.2332, 0.3637), (1.009, 0.2526, 0.354), (1.009, 0.2719, 0.3433), (1.009, 0.2912, 0.3315), (1.009, 0.2905, 0.4889), (1.009, 0.2676, 0.4993), (1.009, 0.2455, 0.5087), (1.009, 0.2238, 0.5169), (1.009, 0.2026, 0.5241), (1.009, 0.1816, 0.5302), (1.009, 0.1608, 0.5354), (1.009, 0.14, 0.5396), (1.009, 0.119, 0.5428), (1.009, 0.09781, 0.5451), (1.009, 0.07621, 0.5466), (1.009, 0.05409, 0.5471), (1.009, 0.03133, 0.5469), (1.009, -0.01805, 0.5425), (1.009, -0.06478, 0.5326), (1.009, -0.1086, 0.5174), (1.009, -0.1491, 0.4973), (1.009, -0.186, 0.4725), (1.009, -0.219, 0.4435), (1.009, -0.2477, 0.4105), (1.009, -0.2719, 0.3738), (1.009, -0.2912, 0.3338), (1.009, -0.3054, 0.2909), (1.009, -0.314, 0.2452), (1.009, -0.3168, 0.1972), (1.009, -0.3135, 0.1492), (1.009, -0.3043, 0.1037), (1.009, -0.2893, 0.06111), (1.009, -0.2687, 0.02178), (1.009, -0.2428, -0.01385), (1.009, -0.2116, -0.04536), (1.009, -0.1755, -0.07234), (1.009, -0.1345, -0.09439), (1.009, -0.08889, -0.1111), (1.009, -0.03882, -0.122), (1.009, 0.0155, -0.1268), (1.009, 0.07389, -0.125), (1.009, 0.07522, -0.3914), (1.009, -0.2604, -0.401)], [], [(0, 1, 2, 3), (4, 7, 6, 5), (0, 4, 5, 1), (1, 5, 6, 2), (2, 6, 7, 3), (4, 0, 3, 7), (10, 9, 84), (84, 9, 8), (84, 8, 85), (10, 84, 83), (83, 82, 81), (10, 83, 81), (10, 81, 80), (10, 80, 79), (10, 79, 78), (10, 78, 11), (11, 78, 77), (11, 77, 12), (12, 77, 76), (12, 76, 13), (13, 76, 75), (14, 13, 75), (15, 14, 75), (16, 15, 75), (16, 75, 74), (17, 16, 74), (18, 17, 74), (18, 74, 73), (19, 18, 73), (19, 73, 72), (20, 19, 72), (21, 20, 72), (21, 72, 71), (22, 21, 71), (22, 71, 70), (23, 22, 70), (24, 23, 70), (24, 70, 69), (25, 24, 69), (26, 25, 69), (26, 69, 68), (27, 26, 68), (47, 46, 45), (28, 27, 68), (47, 45, 44), (28, 68, 67), (29, 28, 67), (47, 44, 43), (47, 43, 42), (30, 29, 67), (47, 42, 41), (47, 41, 40), (31, 30, 67), (47, 40, 39), (31, 67, 66), (32, 31, 66), (47, 39, 38), (47, 38, 37), (33, 32, 66), (47, 37, 36), (47, 36, 35), (34, 33, 66), (47, 35, 34), (47, 34, 66), (47, 66, 65), (47, 65, 64), (47, 64, 63), (48, 47, 63), (49, 48, 63), (49, 63, 62), (50, 49, 62), (51, 50, 62), (52, 51, 62), (52, 62, 61), (53, 52, 61), (54, 53, 61), (54, 61, 60), (55, 54, 60), (56, 55, 60), (57, 56, 60), (57, 60, 59), (58, 57, 59), (88, 162, 87), (162, 86, 87), (162, 163, 86), (88, 161, 162), (161, 159, 160), (88, 159, 161), (88, 158, 159), (88, 157, 158), (88, 156, 157), (88, 89, 156), (89, 155, 156), (89, 90, 155), (90, 154, 155), (90, 91, 154), (91, 153, 154), (92, 153, 91), (93, 153, 92), (94, 153, 93), (94, 152, 153), (95, 152, 94), (96, 152, 95), (96, 151, 152), (97, 151, 96), (97, 150, 151), (98, 150, 97), (99, 150, 98), (99, 149, 150), (100, 149, 99), (100, 148, 149), (101, 148, 100), (102, 148, 101), (102, 147, 148), (103, 147, 102), (104, 147, 103), (104, 146, 147), (105, 146, 104), (125, 123, 124), (106, 146, 105), (125, 122, 123), (106, 145, 146), (107, 145, 106), (125, 121, 122), (125, 120, 121), (108, 145, 107), (125, 119, 120), (125, 118, 119), (109, 145, 108), (125, 117, 118), (109, 144, 145), (110, 144, 109), (125, 116, 117), (125, 115, 116), (111, 144, 110), (125, 114, 115), (125, 113, 114), (112, 144, 111), (125, 112, 113), (125, 144, 112), (125, 143, 144), (125, 142, 143), (125, 141, 142), (126, 141, 125), (127, 141, 126), (127, 140, 141), (128, 140, 127), (129, 140, 128), (130, 140, 129), (130, 139, 140), (131, 139, 130), (132, 139, 131), (132, 138, 139), (133, 138, 132), (134, 138, 133), (135, 138, 134), (135, 137, 138), (136, 137, 135), (31, 32, 110, 109), (21, 22, 100, 99), (65, 66, 144, 143), (51, 52, 130, 129), (33, 34, 112, 111), (38, 39, 117, 116), (83, 84, 162, 161), (43, 44, 122, 121), (75, 76, 154, 153), (53, 54, 132, 131), (30, 31, 109, 108), (8, 9, 87, 86), (20, 21, 99, 98), (70, 71, 149, 148), (56, 57, 135, 134), (45, 46, 124, 123), (11, 12, 90, 89), (74, 75, 153, 152), (62, 63, 141, 140), (19, 20, 98, 97), (12, 13, 91, 90), (64, 65, 143, 142), (80, 81, 159, 158), (82, 83, 161, 160), (79, 80, 158, 157), (9, 10, 88, 87), (59, 60, 138, 137), (71, 72, 150, 149), (49, 50, 128, 127), (52, 53, 131, 130), (41, 42, 120, 119), (77, 78, 156, 155), (29, 30, 108, 107), (39, 40, 118, 117), (16, 17, 95, 94), (22, 23, 101, 100), (66, 67, 145, 144), (32, 33, 111, 110), (10, 11, 89, 88), (42, 43, 121, 120), (78, 79, 157, 156), (58, 59, 137, 136), (40, 41, 119, 118), (54, 55, 133, 132), (37, 38, 116, 115), (15, 16, 94, 93), (17, 18, 96, 95), (35, 36, 114, 113), (44, 45, 123, 122), (23, 24, 102, 101), (57, 58, 136, 135), (27, 28, 106, 105), (69, 70, 148, 147), (67, 68, 146, 145), (63, 64, 142, 141), (73, 74, 152, 151), (47, 48, 126, 125), (14, 15, 93, 92), (13, 14, 92, 91), (24, 25, 103, 102), (81, 82, 160, 159), (18, 19, 97, 96), (85, 8, 86, 163), (68, 69, 147, 146), (28, 29, 107, 106), (55, 56, 134, 133), (26, 27, 105, 104), (76, 77, 155, 154), (84, 85, 163, 162), (34, 35, 113, 112), (72, 73, 151, 150), (46, 47, 125, 124), (48, 49, 127, 126), (36, 37, 115, 114), (25, 26, 104, 103), (61, 62, 140, 139), (50, 51, 129, 128), (60, 61, 139, 138), (166, 165, 240), (240, 165, 164), (240, 164, 241), (166, 240, 239), (239, 238, 237), (166, 239, 237), (166, 237, 236), (166, 236, 235), (166, 235, 234), (166, 234, 167), (167, 234, 233), (167, 233, 168), (168, 233, 232), (168, 232, 169), (169, 232, 231), (170, 169, 231), (171, 170, 231), (172, 171, 231), (172, 231, 230), (173, 172, 230), (174, 173, 230), (174, 230, 229), (175, 174, 229), (175, 229, 228), (176, 175, 228), (177, 176, 228), (177, 228, 227), (178, 177, 227), (178, 227, 226), (179, 178, 226), (180, 179, 226), (180, 226, 225), (181, 180, 225), (182, 181, 225), (182, 225, 224), (183, 182, 224), (203, 202, 201), (184, 183, 224), (203, 201, 200), (184, 224, 223), (185, 184, 223), (203, 200, 199), (203, 199, 198), (186, 185, 223), (203, 198, 197), (203, 197, 196), (187, 186, 223), (203, 196, 195), (187, 223, 222), (188, 187, 222), (203, 195, 194), (203, 194, 193), (189, 188, 222), (203, 193, 192), (203, 192, 191), (190, 189, 222), (203, 191, 190), (203, 190, 222), (203, 222, 221), (203, 221, 220), (203, 220, 219), (204, 203, 219), (205, 204, 219), (205, 219, 218), (206, 205, 218), (207, 206, 218), (208, 207, 218), (208, 218, 217), (209, 208, 217), (210, 209, 217), (210, 217, 216), (211, 210, 216), (212, 211, 216), (213, 212, 216), (213, 216, 215), (214, 213, 215), (244, 318, 243), (318, 242, 243), (318, 319, 242), (244, 317, 318), (317, 315, 316), (244, 315, 317), (244, 314, 315), (244, 313, 314), (244, 312, 313), (244, 245, 312), (245, 311, 312), (245, 246, 311), (246, 310, 311), (246, 247, 310), (247, 309, 310), (248, 309, 247), (249, 309, 248), (250, 309, 249), (250, 308, 309), (251, 308, 250), (252, 308, 251), (252, 307, 308), (253, 307, 252), (253, 306, 307), (254, 306, 253), (255, 306, 254), (255, 305, 306), (256, 305, 255), (256, 304, 305), (257, 304, 256), (258, 304, 257), (258, 303, 304), (259, 303, 258), (260, 303, 259), (260, 302, 303), (261, 302, 260), (281, 279, 280), (262, 302, 261), (281, 278, 279), (262, 301, 302), (263, 301, 262), (281, 277, 278), (281, 276, 277), (264, 301, 263), (281, 275, 276), (281, 274, 275), (265, 301, 264), (281, 273, 274), (265, 300, 301), (266, 300, 265), (281, 272, 273), (281, 271, 272), (267, 300, 266), (281, 270, 271), (281, 269, 270), (268, 300, 267), (281, 268, 269), (281, 300, 268), (281, 299, 300), (281, 298, 299), (281, 297, 298), (282, 297, 281), (283, 297, 282), (283, 296, 297), (284, 296, 283), (285, 296, 284), (286, 296, 285), (286, 295, 296), (287, 295, 286), (288, 295, 287), (288, 294, 295), (289, 294, 288), (290, 294, 289), (291, 294, 290), (291, 293, 294), (292, 293, 291), (218, 219, 297, 296), (175, 176, 254, 253), (168, 169, 247, 246), (220, 221, 299, 298), (236, 237, 315, 314), (238, 239, 317, 316), (235, 236, 314, 313), (165, 166, 244, 243), (215, 216, 294, 293), (227, 228, 306, 305), (205, 206, 284, 283), (208, 209, 287, 286), (197, 198, 276, 275), (233, 234, 312, 311), (185, 186, 264, 263), (195, 196, 274, 273), (172, 173, 251, 250), (178, 179, 257, 256), (222, 223, 301, 300), (188, 189, 267, 266), (166, 167, 245, 244), (198, 199, 277, 276), (234, 235, 313, 312), (214, 215, 293, 292), (196, 197, 275, 274), (210, 211, 289, 288), (193, 194, 272, 271), (171, 172, 250, 249), (173, 174, 252, 251), (191, 192, 270, 269), (200, 201, 279, 278), (179, 180, 258, 257), (213, 214, 292, 291), (183, 184, 262, 261), (225, 226, 304, 303), (223, 224, 302, 301), (219, 220, 298, 297), (229, 230, 308, 307), (203, 204, 282, 281), (170, 171, 249, 248), (169, 170, 248, 247), (180, 181, 259, 258), (237, 238, 316, 315), (174, 175, 253, 252), (241, 164, 242, 319), (224, 225, 303, 302), (184, 185, 263, 262), (211, 212, 290, 289), (182, 183, 261, 260), (232, 233, 311, 310), (240, 241, 319, 318), (190, 191, 269, 268), (228, 229, 307, 306), (202, 203, 281, 280), (204, 205, 283, 282), (192, 193, 271, 270), (181, 182, 260, 259), (217, 218, 296, 295), (206, 207, 285, 284), (216, 217, 295, 294), (187, 188, 266, 265), (177, 178, 256, 255), (221, 222, 300, 299), (207, 208, 286, 285), (189, 190, 268, 267), (194, 195, 273, 272), (239, 240, 318, 317), (199, 200, 278, 277), (231, 232, 310, 309), (209, 210, 288, 287), (186, 187, 265, 264), (164, 165, 243, 242), (176, 177, 255, 254), (226, 227, 305, 304), (212, 213, 291, 290), (201, 202, 280, 279), (167, 168, 246, 245), (230, 231, 309, 308), (322, 321, 396), (396, 321, 320), (396, 320, 397), (322, 396, 395), (395, 394, 393), (322, 395, 393), (322, 393, 392), (322, 392, 391), (322, 391, 390), (322, 390, 323), (323, 390, 389), (323, 389, 324), (324, 389, 388), (324, 388, 325), (325, 388, 387), (326, 325, 387), (327, 326, 387), (328, 327, 387), (328, 387, 386), (329, 328, 386), (330, 329, 386), (330, 386, 385), (331, 330, 385), (331, 385, 384), (332, 331, 384), (333, 332, 384), (333, 384, 383), (334, 333, 383), (334, 383, 382), (335, 334, 382), (336, 335, 382), (336, 382, 381), (337, 336, 381), (338, 337, 381), (338, 381, 380), (339, 338, 380), (359, 358, 357), (340, 339, 380), (359, 357, 356), (340, 380, 379), (341, 340, 379), (359, 356, 355), (359, 355, 354), (342, 341, 379), (359, 354, 353), (359, 353, 352), (343, 342, 379), (359, 352, 351), (343, 379, 378), (344, 343, 378), (359, 351, 350), (359, 350, 349), (345, 344, 378), (359, 349, 348), (359, 348, 347), (346, 345, 378), (359, 347, 346), (359, 346, 378), (359, 378, 377), (359, 377, 376), (359, 376, 375), (360, 359, 375), (361, 360, 375), (361, 375, 374), (362, 361, 374), (363, 362, 374), (364, 363, 374), (364, 374, 373), (365, 364, 373), (366, 365, 373), (366, 373, 372), (367, 366, 372), (368, 367, 372), (369, 368, 372), (369, 372, 371), (370, 369, 371), (400, 474, 399), (474, 398, 399), (474, 475, 398), (400, 473, 474), (473, 471, 472), (400, 471, 473), (400, 470, 471), (400, 469, 470), (400, 468, 469), (400, 401, 468), (401, 467, 468), (401, 402, 467), (402, 466, 467), (402, 403, 466), (403, 465, 466), (404, 465, 403), (405, 465, 404), (406, 465, 405), (406, 464, 465), (407, 464, 406), (408, 464, 407), (408, 463, 464), (409, 463, 408), (409, 462, 463), (410, 462, 409), (411, 462, 410), (411, 461, 462), (412, 461, 411), (412, 460, 461), (413, 460, 412), (414, 460, 413), (414, 459, 460), (415, 459, 414), (416, 459, 415), (416, 458, 459), (417, 458, 416), (437, 435, 436), (418, 458, 417), (437, 434, 435), (418, 457, 458), (419, 457, 418), (437, 433, 434), (437, 432, 433), (420, 457, 419), (437, 431, 432), (437, 430, 431), (421, 457, 420), (437, 429, 430), (421, 456, 457), (422, 456, 421), (437, 428, 429), (437, 427, 428), (423, 456, 422), (437, 426, 427), (437, 425, 426), (424, 456, 423), (437, 424, 425), (437, 456, 424), (437, 455, 456), (437, 454, 455), (437, 453, 454), (438, 453, 437), (439, 453, 438), (439, 452, 453), (440, 452, 439), (441, 452, 440), (442, 452, 441), (442, 451, 452), (443, 451, 442), (444, 451, 443), (444, 450, 451), (445, 450, 444), (446, 450, 445), (447, 450, 446), (447, 449, 450), (448, 449, 447), (365, 366, 444, 443), (342, 343, 421, 420), (320, 321, 399, 398), (332, 333, 411, 410), (382, 383, 461, 460), (368, 369, 447, 446), (357, 358, 436, 435), (323, 324, 402, 401), (386, 387, 465, 464), (374, 375, 453, 452), (331, 332, 410, 409), (324, 325, 403, 402), (376, 377, 455, 454), (392, 393, 471, 470), (394, 395, 473, 472), (391, 392, 470, 469), (321, 322, 400, 399), (371, 372, 450, 449), (383, 384, 462, 461), (361, 362, 440, 439), (364, 365, 443, 442), (353, 354, 432, 431), (389, 390, 468, 467), (341, 342, 420, 419), (351, 352, 430, 429), (328, 329, 407, 406), (334, 335, 413, 412), (378, 379, 457, 456), (344, 345, 423, 422), (322, 323, 401, 400), (354, 355, 433, 432), (390, 391, 469, 468), (370, 371, 449, 448), (352, 353, 431, 430), (366, 367, 445, 444), (349, 350, 428, 427), (327, 328, 406, 405), (329, 330, 408, 407), (347, 348, 426, 425), (356, 357, 435, 434), (335, 336, 414, 413), (369, 370, 448, 447), (339, 340, 418, 417), (381, 382, 460, 459), (379, 380, 458, 457), (375, 376, 454, 453), (385, 386, 464, 463), (359, 360, 438, 437), (326, 327, 405, 404), (325, 326, 404, 403), (336, 337, 415, 414), (393, 394, 472, 471), (330, 331, 409, 408), (397, 320, 398, 475), (380, 381, 459, 458), (340, 341, 419, 418), (367, 368, 446, 445), (338, 339, 417, 416), (388, 389, 467, 466), (396, 397, 475, 474), (346, 347, 425, 424), (384, 385, 463, 462), (358, 359, 437, 436), (360, 361, 439, 438), (348, 349, 427, 426), (337, 338, 416, 415), (373, 374, 452, 451), (362, 363, 441, 440), (372, 373, 451, 450), (343, 344, 422, 421), (333, 334, 412, 411), (377, 378, 456, 455), (363, 364, 442, 441), (345, 346, 424, 423), (350, 351, 429, 428), (395, 396, 474, 473), (355, 356, 434, 433), (387, 388, 466, 465), (478, 477, 552), (552, 477, 476), (552, 476, 553), (478, 552, 551), (551, 550, 549), (478, 551, 549), (478, 549, 548), (478, 548, 547), (478, 547, 546), (478, 546, 479), (479, 546, 545), (479, 545, 480), (480, 545, 544), (480, 544, 481), (481, 544, 543), (482, 481, 543), (483, 482, 543), (484, 483, 543), (484, 543, 542), (485, 484, 542), (486, 485, 542), (486, 542, 541), (487, 486, 541), (487, 541, 540), (488, 487, 540), (489, 488, 540), (489, 540, 539), (490, 489, 539), (490, 539, 538), (491, 490, 538), (492, 491, 538), (492, 538, 537), (493, 492, 537), (494, 493, 537), (494, 537, 536), (495, 494, 536), (515, 514, 513), (496, 495, 536), (515, 513, 512), (496, 536, 535), (497, 496, 535), (515, 512, 511), (515, 511, 510), (498, 497, 535), (515, 510, 509), (515, 509, 508), (499, 498, 535), (515, 508, 507), (499, 535, 534), (500, 499, 534), (515, 507, 506), (515, 506, 505), (501, 500, 534), (515, 505, 504), (515, 504, 503), (502, 501, 534), (515, 503, 502), (515, 502, 534), (515, 534, 533), (515, 533, 532), (515, 532, 531), (516, 515, 531), (517, 516, 531), (517, 531, 530), (518, 517, 530), (519, 518, 530), (520, 519, 530), (520, 530, 529), (521, 520, 529), (522, 521, 529), (522, 529, 528), (523, 522, 528), (524, 523, 528), (525, 524, 528), (525, 528, 527), (526, 525, 527), (556, 630, 555), (630, 554, 555), (630, 631, 554), (556, 629, 630), (629, 627, 628), (556, 627, 629), (556, 626, 627), (556, 625, 626), (556, 624, 625), (556, 557, 624), (557, 623, 624), (557, 558, 623), (558, 622, 623), (558, 559, 622), (559, 621, 622), (560, 621, 559), (561, 621, 560), (562, 621, 561), (562, 620, 621), (563, 620, 562), (564, 620, 563), (564, 619, 620), (565, 619, 564), (565, 618, 619), (566, 618, 565), (567, 618, 566), (567, 617, 618), (568, 617, 567), (568, 616, 617), (569, 616, 568), (570, 616, 569), (570, 615, 616), (571, 615, 570), (572, 615, 571), (572, 614, 615), (573, 614, 572), (593, 591, 592), (574, 614, 573), (593, 590, 591), (574, 613, 614), (575, 613, 574), (593, 589, 590), (593, 588, 589), (576, 613, 575), (593, 587, 588), (593, 586, 587), (577, 613, 576), (593, 585, 586), (577, 612, 613), (578, 612, 577), (593, 584, 585), (593, 583, 584), (579, 612, 578), (593, 582, 583), (593, 581, 582), (580, 612, 579), (593, 580, 581), (593, 612, 580), (593, 611, 612), (593, 610, 611), (593, 609, 610), (594, 609, 593), (595, 609, 594), (595, 608, 609), (596, 608, 595), (597, 608, 596), (598, 608, 597), (598, 607, 608), (599, 607, 598), (600, 607, 599), (600, 606, 607), (601, 606, 600), (602, 606, 601), (603, 606, 602), (603, 605, 606), (604, 605, 603), (518, 519, 597, 596), (528, 529, 607, 606), (499, 500, 578, 577), (489, 490, 568, 567), (533, 534, 612, 611), (519, 520, 598, 597), (501, 502, 580, 579), (506, 507, 585, 584), (551, 552, 630, 629), (511, 512, 590, 589), (543, 544, 622, 621), (521, 522, 600, 599), (498, 499, 577, 576), (476, 477, 555, 554), (488, 489, 567, 566), (538, 539, 617, 616), (524, 525, 603, 602), (513, 514, 592, 591), (479, 480, 558, 557), (542, 543, 621, 620), (530, 531, 609, 608), (487, 488, 566, 565), (480, 481, 559, 558), (532, 533, 611, 610), (548, 549, 627, 626), (550, 551, 629, 628), (547, 548, 626, 625), (477, 478, 556, 555), (527, 528, 606, 605), (539, 540, 618, 617), (517, 518, 596, 595), (520, 521, 599, 598), (509, 510, 588, 587), (545, 546, 624, 623), (497, 498, 576, 575), (507, 508, 586, 585), (484, 485, 563, 562), (490, 491, 569, 568), (534, 535, 613, 612), (500, 501, 579, 578), (478, 479, 557, 556), (510, 511, 589, 588), (546, 547, 625, 624), (526, 527, 605, 604), (508, 509, 587, 586), (522, 523, 601, 600), (505, 506, 584, 583), (483, 484, 562, 561), (485, 486, 564, 563), (503, 504, 582, 581), (512, 513, 591, 590), (491, 492, 570, 569), (525, 526, 604, 603), (495, 496, 574, 573), (537, 538, 616, 615), (535, 536, 614, 613), (531, 532, 610, 609), (541, 542, 620, 619), (515, 516, 594, 593), (482, 483, 561, 560), (481, 482, 560, 559), (492, 493, 571, 570), (549, 550, 628, 627), (486, 487, 565, 564), (553, 476, 554, 631), (536, 537, 615, 614), (496, 497, 575, 574), (523, 524, 602, 601), (494, 495, 573, 572), (544, 545, 623, 622), (552, 553, 631, 630), (502, 503, 581, 580), (540, 541, 619, 618), (514, 515, 593, 592), (516, 517, 595, 594), (504, 505, 583, 582), (493, 494, 572, 571), (529, 530, 608, 607), (634, 633, 708), (708, 633, 632), (708, 632, 709), (634, 708, 707), (707, 706, 705), (634, 707, 705), (634, 705, 704), (634, 704, 703), (634, 703, 702), (634, 702, 635), (635, 702, 701), (635, 701, 636), (636, 701, 700), (636, 700, 637), (637, 700, 699), (638, 637, 699), (639, 638, 699), (640, 639, 699), (640, 699, 698), (641, 640, 698), (642, 641, 698), (642, 698, 697), (643, 642, 697), (643, 697, 696), (644, 643, 696), (645, 644, 696), (645, 696, 695), (646, 645, 695), (646, 695, 694), (647, 646, 694), (648, 647, 694), (648, 694, 693), (649, 648, 693), (650, 649, 693), (650, 693, 692), (651, 650, 692), (671, 670, 669), (652, 651, 692), (671, 669, 668), (652, 692, 691), (653, 652, 691), (671, 668, 667), (671, 667, 666), (654, 653, 691), (671, 666, 665), (671, 665, 664), (655, 654, 691), (671, 664, 663), (655, 691, 690), (656, 655, 690), (671, 663, 662), (671, 662, 661), (657, 656, 690), (671, 661, 660), (671, 660, 659), (658, 657, 690), (671, 659, 658), (671, 658, 690), (671, 690, 689), (671, 689, 688), (671, 688, 687), (672, 671, 687), (673, 672, 687), (673, 687, 686), (674, 673, 686), (675, 674, 686), (676, 675, 686), (676, 686, 685), (677, 676, 685), (678, 677, 685), (678, 685, 684), (679, 678, 684), (680, 679, 684), (681, 680, 684), (681, 684, 683), (682, 681, 683), (712, 786, 711), (786, 710, 711), (786, 787, 710), (712, 785, 786), (785, 783, 784), (712, 783, 785), (712, 782, 783), (712, 781, 782), (712, 780, 781), (712, 713, 780), (713, 779, 780), (713, 714, 779), (714, 778, 779), (714, 715, 778), (715, 777, 778), (716, 777, 715), (717, 777, 716), (718, 777, 717), (718, 776, 777), (719, 776, 718), (720, 776, 719), (720, 775, 776), (721, 775, 720), (721, 774, 775), (722, 774, 721), (723, 774, 722), (723, 773, 774), (724, 773, 723), (724, 772, 773), (725, 772, 724), (726, 772, 725), (726, 771, 772), (727, 771, 726), (728, 771, 727), (728, 770, 771), (729, 770, 728), (749, 747, 748), (730, 770, 729), (749, 746, 747), (730, 769, 770), (731, 769, 730), (749, 745, 746), (749, 744, 745), (732, 769, 731), (749, 743, 744), (749, 742, 743), (733, 769, 732), (749, 741, 742), (733, 768, 769), (734, 768, 733), (749, 740, 741), (749, 739, 740), (735, 768, 734), (749, 738, 739), (749, 737, 738), (736, 768, 735), (749, 736, 737), (749, 768, 736), (749, 767, 768), (749, 766, 767), (749, 765, 766), (750, 765, 749), (751, 765, 750), (751, 764, 765), (752, 764, 751), (753, 764, 752), (754, 764, 753), (754, 763, 764), (755, 763, 754), (756, 763, 755), (756, 762, 763), (757, 762, 756), (758, 762, 757), (759, 762, 758), (759, 761, 762), (760, 761, 759), (643, 644, 722, 721), (636, 637, 715, 714), (688, 689, 767, 766), (704, 705, 783, 782), (706, 707, 785, 784), (703, 704, 782, 781), (633, 634, 712, 711), (683, 684, 762, 761), (695, 696, 774, 773), (673, 674, 752, 751), (676, 677, 755, 754), (665, 666, 744, 743), (701, 702, 780, 779), (653, 654, 732, 731), (663, 664, 742, 741), (640, 641, 719, 718), (646, 647, 725, 724), (690, 691, 769, 768), (656, 657, 735, 734), (634, 635, 713, 712), (666, 667, 745, 744), (702, 703, 781, 780), (682, 683, 761, 760), (664, 665, 743, 742), (678, 679, 757, 756), (661, 662, 740, 739), (639, 640, 718, 717), (641, 642, 720, 719), (659, 660, 738, 737), (668, 669, 747, 746), (647, 648, 726, 725), (681, 682, 760, 759), (651, 652, 730, 729), (693, 694, 772, 771), (691, 692, 770, 769), (687, 688, 766, 765), (697, 698, 776, 775), (671, 672, 750, 749), (638, 639, 717, 716), (637, 638, 716, 715), (648, 649, 727, 726), (705, 706, 784, 783), (642, 643, 721, 720), (709, 632, 710, 787), (692, 693, 771, 770), (652, 653, 731, 730), (679, 680, 758, 757), (650, 651, 729, 728), (700, 701, 779, 778), (708, 709, 787, 786), (658, 659, 737, 736), (696, 697, 775, 774), (670, 671, 749, 748), (672, 673, 751, 750), (660, 661, 739, 738), (649, 650, 728, 727), (685, 686, 764, 763), (674, 675, 753, 752), (684, 685, 763, 762), (655, 656, 734, 733), (645, 646, 724, 723), (689, 690, 768, 767), (675, 676, 754, 753), (657, 658, 736, 735), (662, 663, 741, 740), (707, 708, 786, 785), (667, 668, 746, 745), (699, 700, 778, 777), (677, 678, 756, 755), (654, 655, 733, 732), (632, 633, 711, 710), (644, 645, 723, 722), (694, 695, 773, 772), (680, 681, 759, 758), (669, 670, 748, 747), (635, 636, 714, 713), (698, 699, 777, 776), (686, 687, 765, 764), (790, 789, 864), (864, 789, 788), (864, 788, 865), (790, 864, 863), (863, 862, 861), (790, 863, 861), (790, 861, 860), (790, 860, 859), (790, 859, 858), (790, 858, 791), (791, 858, 857), (791, 857, 792), (792, 857, 856), (792, 856, 793), (793, 856, 855), (794, 793, 855), (795, 794, 855), (796, 795, 855), (796, 855, 854), (797, 796, 854), (798, 797, 854), (798, 854, 853), (799, 798, 853), (799, 853, 852), (800, 799, 852), (801, 800, 852), (801, 852, 851), (802, 801, 851), (802, 851, 850), (803, 802, 850), (804, 803, 850), (804, 850, 849), (805, 804, 849), (806, 805, 849), (806, 849, 848), (807, 806, 848), (827, 826, 825), (808, 807, 848), (827, 825, 824), (808, 848, 847), (809, 808, 847), (827, 824, 823), (827, 823, 822), (810, 809, 847), (827, 822, 821), (827, 821, 820), (811, 810, 847), (827, 820, 819), (811, 847, 846), (812, 811, 846), (827, 819, 818), (827, 818, 817), (813, 812, 846), (827, 817, 816), (827, 816, 815), (814, 813, 846), (827, 815, 814), (827, 814, 846), (827, 846, 845), (827, 845, 844), (827, 844, 843), (828, 827, 843), (829, 828, 843), (829, 843, 842), (830, 829, 842), (831, 830, 842), (832, 831, 842), (832, 842, 841), (833, 832, 841), (834, 833, 841), (834, 841, 840), (835, 834, 840), (836, 835, 840), (837, 836, 840), (837, 840, 839), (838, 837, 839), (868, 942, 867), (942, 866, 867), (942, 943, 866), (868, 941, 942), (941, 939, 940), (868, 939, 941), (868, 938, 939), (868, 937, 938), (868, 936, 937), (868, 869, 936), (869, 935, 936), (869, 870, 935), (870, 934, 935), (870, 871, 934), (871, 933, 934), (872, 933, 871), (873, 933, 872), (874, 933, 873), (874, 932, 933), (875, 932, 874), (876, 932, 875), (876, 931, 932), (877, 931, 876), (877, 930, 931), (878, 930, 877), (879, 930, 878), (879, 929, 930), (880, 929, 879), (880, 928, 929), (881, 928, 880), (882, 928, 881), (882, 927, 928), (883, 927, 882), (884, 927, 883), (884, 926, 927), (885, 926, 884), (905, 903, 904), (886, 926, 885), (905, 902, 903), (886, 925, 926), (887, 925, 886), (905, 901, 902), (905, 900, 901), (888, 925, 887), (905, 899, 900), (905, 898, 899), (889, 925, 888), (905, 897, 898), (889, 924, 925), (890, 924, 889), (905, 896, 897), (905, 895, 896), (891, 924, 890), (905, 894, 895), (905, 893, 894), (892, 924, 891), (905, 892, 893), (905, 924, 892), (905, 923, 924), (905, 922, 923), (905, 921, 922), (906, 921, 905), (907, 921, 906), (907, 920, 921), (908, 920, 907), (909, 920, 908), (910, 920, 909), (910, 919, 920), (911, 919, 910), (912, 919, 911), (912, 918, 919), (913, 918, 912), (914, 918, 913), (915, 918, 914), (915, 917, 918), (916, 917, 915), (795, 796, 874, 873), (797, 798, 876, 875), (815, 816, 894, 893), (824, 825, 903, 902), (803, 804, 882, 881), (837, 838, 916, 915), (807, 808, 886, 885), (849, 850, 928, 927), (847, 848, 926, 925), (843, 844, 922, 921), (853, 854, 932, 931), (827, 828, 906, 905), (794, 795, 873, 872), (793, 794, 872, 871), (804, 805, 883, 882), (861, 862, 940, 939), (798, 799, 877, 876), (865, 788, 866, 943), (848, 849, 927, 926), (808, 809, 887, 886), (835, 836, 914, 913), (806, 807, 885, 884), (856, 857, 935, 934), (864, 865, 943, 942), (814, 815, 893, 892), (852, 853, 931, 930), (826, 827, 905, 904), (828, 829, 907, 906), (816, 817, 895, 894), (805, 806, 884, 883), (841, 842, 920, 919), (830, 831, 909, 908), (840, 841, 919, 918), (811, 812, 890, 889), (801, 802, 880, 879), (845, 846, 924, 923), (831, 832, 910, 909), (813, 814, 892, 891), (818, 819, 897, 896), (863, 864, 942, 941), (823, 824, 902, 901), (855, 856, 934, 933), (833, 834, 912, 911), (810, 811, 889, 888), (788, 789, 867, 866), (800, 801, 879, 878), (850, 851, 929, 928), (836, 837, 915, 914), (825, 826, 904, 903), (791, 792, 870, 869), (854, 855, 933, 932), (842, 843, 921, 920), (799, 800, 878, 877), (792, 793, 871, 870), (844, 845, 923, 922), (860, 861, 939, 938), (862, 863, 941, 940), (859, 860, 938, 937), (789, 790, 868, 867), (839, 840, 918, 917), (851, 852, 930, 929), (829, 830, 908, 907), (832, 833, 911, 910), (821, 822, 900, 899), (857, 858, 936, 935), (809, 810, 888, 887), (819, 820, 898, 897), (796, 797, 875, 874), (802, 803, 881, 880), (846, 847, 925, 924), (812, 813, 891, 890), (790, 791, 869, 868), (822, 823, 901, 900), (858, 859, 937, 936), (838, 839, 917, 916), (820, 821, 899, 898), (834, 835, 913, 912), (817, 818, 896, 895)])
me_cube.polygons.foreach_set('material_index', [0, 0, 0, 0, 0, 0, 1, 1, 1, 1, 1, 1, 1, 1, 1, 1, 1, 1, 1, 1, 1, 1, 1, 1, 1, 1, 1, 1, 1, 1, 1, 1, 1, 1, 1, 1, 1, 1, 1, 1, 1, 1, 1, 1, 1, 1, 1, 1, 1, 1, 1, 1, 1, 1, 1, 1, 1, 1, 1, 1, 1, 1, 1, 1, 1, 1, 1, 1, 1, 1, 1, 1, 1, 1, 1, 1, 1, 1, 1, 1, 1, 1, 1, 1, 1, 1, 1, 1, 1, 1, 1, 1, 1, 1, 1, 1, 1, 1, 1, 1, 1, 1, 1, 1, 1, 1, 1, 1, 1, 1, 1, 1, 1, 1, 1, 1, 1, 1, 1, 1, 1, 1, 1, 1, 1, 1, 1, 1, 1, 1, 1, 1, 1, 1, 1, 1, 1, 1, 1, 1, 1, 1, 1, 1, 1, 1, 1, 1, 1, 1, 1, 1, 1, 1, 1, 1, 1, 1, 1, 1, 1, 1, 1, 1, 1, 1, 1, 1, 1, 1, 1, 1, 1, 1, 1, 1, 1, 1, 1, 1, 1, 1, 1, 1, 1, 1, 1, 1, 1, 1, 1, 1, 1, 1, 1, 1, 1, 1, 1, 1, 1, 1, 1, 1, 1, 1, 1, 1, 1, 1, 1, 1, 1, 1, 1, 1, 1, 1, 1, 1, 1, 1, 1, 1, 1, 1, 1, 1, 1, 1, 1, 1, 1, 1, 1, 1, 1, 1, 1, 1, 1, 1, 1, 1, 1, 1, 1, 1, 1, 1, 1, 1, 1, 1, 1, 1, 1, 1, 1, 1, 1, 1, 1, 1, 1, 1, 1, 1, 1, 1, 1, 1, 1, 1, 1, 1, 1, 1, 1, 1, 1, 1, 1, 1, 1, 1, 1, 1, 1, 1, 1, 1, 1, 1, 1, 1, 1, 1, 1, 1, 1, 1, 1, 1, 1, 1, 1, 1, 1, 1, 1, 1, 1, 1, 1, 1, 1, 1, 1, 1, 1, 1, 1, 1, 1, 1, 1, 1, 1, 1, 1, 1, 1, 1, 1, 1, 1, 1, 1, 1, 1, 1, 1, 1, 1, 1, 1, 1, 1, 1, 1, 1, 1, 1, 1, 1, 1, 1, 1, 1, 1, 1, 1, 1, 1, 1, 1, 1, 1, 1, 1, 1, 1, 1, 1, 1, 1, 1, 1, 1, 1, 1, 1, 1, 1, 1, 1, 1, 1, 1, 1, 1, 1, 1, 1, 1, 1, 1, 1, 1, 1, 1, 1, 1, 1, 1, 1, 1, 1, 1, 1, 1, 1, 1, 1, 1, 1, 1, 1, 1, 1, 1, 1, 1, 1, 1, 1, 1, 1, 1, 1, 1, 1, 1, 1, 1, 1, 1, 1, 1, 1, 1, 1, 1, 1, 1, 1, 1, 1, 1, 1, 1, 1, 1, 1, 1, 1, 1, 1, 1, 1, 1, 1, 1, 1, 1, 1, 1, 1, 1, 1, 1, 1, 1, 1, 1, 1, 1, 1, 1, 1, 1, 1, 1, 1, 1, 1, 1, 1, 1, 1, 1, 1, 1, 1, 1, 1, 1, 1, 1, 1, 1, 1, 1, 1, 1, 1, 1, 1, 1, 1, 1, 1, 1, 1, 1, 1, 1, 1, 1, 1, 1, 1, 1, 1, 1, 1, 1, 1, 1, 1, 1, 1, 1, 1, 1, 1, 1, 1, 1, 1, 1, 1, 1, 1, 1, 1, 1, 1, 1, 1, 1, 1, 1, 1, 1, 1, 1, 1, 1, 1, 1, 1, 1, 1, 1, 1, 1, 1, 1, 1, 1, 1, 1, 1, 1, 1, 1, 1, 1, 1, 1, 1, 1, 1, 1, 1, 1, 1, 1, 1, 1, 1, 1, 1, 1, 1, 1, 1, 1, 1, 1, 1, 1, 1, 1, 1, 1, 1, 1, 1, 1, 1, 1, 1, 1, 1, 1, 1, 1, 1, 1, 1, 1, 1, 1, 1, 1, 1, 1, 1, 1, 1, 1, 1, 1, 1, 1, 1, 1, 1, 1, 1, 1, 1, 1, 1, 1, 1, 1, 1, 1, 1, 1, 1, 1, 1, 1, 1, 1, 1, 1, 1, 1, 1, 1, 1, 1, 1, 1, 1, 1, 1, 1, 1, 1, 1, 1, 1, 1, 1, 1, 1, 1, 1, 1, 1, 1, 1, 1, 1, 1, 1, 1, 1, 1, 1, 1, 1, 1, 1, 1, 1, 1, 1, 1, 1, 1, 1, 1, 1, 1, 1, 1, 1, 1, 1, 1, 1, 1, 1, 1, 1, 1, 1, 1, 1, 1, 1, 1, 1, 1, 1, 1, 1, 1, 1, 1, 1, 1, 1, 1, 1, 1, 1, 1, 1, 1, 1, 1, 1, 1, 1, 1, 1, 1, 1, 1, 1, 1, 1, 1, 1, 1, 1, 1, 1, 1, 1, 1, 1, 1, 1, 1, 1, 1, 1, 1, 1, 1, 1, 1, 1, 1, 1, 1, 1, 1, 1, 1, 1, 1, 1, 1, 1, 1, 1, 1, 1, 1, 1, 1, 1, 1, 1, 1, 1, 1, 1, 1, 1, 1, 1, 1, 1, 1, 1, 1, 1, 1, 1, 1, 1, 1, 1, 1, 1, 1, 1, 1, 1, 1, 1, 1, 1, 1, 1, 1, 1, 1, 1, 1, 1, 1, 1, 1, 1, 1, 1, 1, 1, 1, 1, 1, 1, 1, 1, 1, 1, 1, 1, 1, 1, 1, 1, 1, 1, 1, 1, 1, 1, 1, 1, 1, 1, 1, 1, 1, 1, 1, 1, 1, 1, 1, 1, 1, 1, 1, 1, 1, 1, 1, 1, 1, 1, 1, 1, 1, 1, 1, 1, 1, 1, 1, 1, 1, 1, 1, 1, 1, 1, 1, 1, 1, 1, 1, 1, 1, 1, 1, 1, 1, 1, 1, 1, 1, 1, 1, 1, 1, 1, 1, 1, 1, 1, 1, 1, 1, 1, 1, 1, 1, 1, 1, 1, 1, 1, 1, 1, 1, 1, 1, 1, 1, 1, 1, 1, 1, 1, 1, 1, 1, 1, 1, 1, 1, 1, 1, 1, 1, 1, 1, 1, 1, 1, 1, 1, 1, 1, 1, 1, 1, 1, 1, 1, 1, 1, 1, 1, 1, 1, 1, 1, 1, 1, 1, 1, 1, 1, 1, 1, 1, 1, 1, 1, 1, 1, 1, 1, 1, 1, 1, 1, 1, 1, 1, 1, 1, 1, 1, 1, 1, 1, 1, 1, 1, 1, 1, 1, 1, 1, 1, 1, 1, 1, 1, 1, 1, 1, 1, 1, 1, 1, 1, 1, 1, 1, 1, 1, 1, 1, 1, 1, 1, 1, 1, 1, 1, 1, 1, 1, 1, 1, 1, 1, 1, 1, 1, 1, 1, 1, 1, 1, 1, 1, 1, 1, 1, 1, 1, 1, 1, 1, 1, 1, 1, 1, 1, 1, 1, 1, 1, 1, 1, 1, 1, 1, 1, 1, 1, 1, 1, 1, 1, 1, 1, 1, 1, 1, 1, 1, 1, 1, 1, 1, 1, 1, 1, 1, 1, 1, 1, 1, 1, 1, 1, 1, 1, 1, 1, 1, 1, 1, 1, 1, 1, 1, 1, 1, 1, 1, 1, 1, 1, 1, 1, 1, 1, 1, 1, 1, 1, 1, 1, 1, 1, 1, 1, 1, 1, 1, 1, 1, 1, 1, 1, 1, 1, 1, 1, 1, 1, 1, 1, 1, 1, 1, 1, 1, 1, 1, 1, 1, 1, 1, 1, 1, 1, 1, 1, 1, 1, 1, 1, 1, 1, 1, 1, 1, 1, 1, 1, 1, 1, 1, 1, 1, 1, 1, 1, 1, 1, 1, 1, 1, 1, 1, 1, 1, 1, 1, 1, 1, 1, 1, 1, 1, 1, 1, 1, 1, 1, 1, 1, 1, 1, 1, 1, 1, 1, 1, 1, 1, 1, 1, 1, 1, 1, 1, 1, 1, 1, 1, 1, 1, 1, 1, 1, 1, 1, 1, 1, 1, 1, 1, 1, 1, 1, 1, 1, 1, 1, 1, 1, 1, 1, 1, 1, 1, 1, 1, 1, 1, 1, 1, 1, 1, 1, 1, 1, 1, 1, 1, 1, 1, 1, 1, 1, 1, 1, 1, 1, 1, 1, 1, 1, 1, 1, 1, 1, 1, 1, 1, 1, 1, 1, 1, 1, 1, 1, 1, 1, 1, 1, 1, 1, 1, 1, 1, 1, 1, 1, 1, 1, 1, 1, 1, 1, 1, 1, 1, 1, 1, 1, 1, 1, 1, 1, 1, 1, 1, 1, 1, 1, 1, 1, 1, 1, 1, 1, 1, 1, 1, 1, 1, 1, 1, 1, 1, 1, 1, 1, 1, 1, 1, 1, 1, 1, 1, 1, 1, 1, 1, 1, 1, 1])
me_cube.materials.append(mat_material)
me_cube.materials.append(mat_material_001)
me_cube.use_remesh_preserve_volume = False
me_cube.use_remesh_preserve_attributes = False
me_cube.use_mirror_vertex_groups = False
me_cube.update()

# ---- objects
ob_cube = bpy.data.objects.new('Cube', me_cube)

# ---- transforms, parenting, visibility, modifiers, constraints
ob_cube.location = (0.008757, 0.0, -0.0007445)
ob_cube.rotation_euler = (-3.142, 0.01267, 3.122)
ob_cube.scale = (0.5, 0.5, 0.5)
ob_cube.lock_rotations_4d = False
ob_cube.empty_display_type = 'ARROWS'
ob_cube.lineart.crease_threshold = 0.0

# ---- collection membership
col_collection_1.objects.link(ob_cube)

# ---- scene / render settings (as saved in the file)
scene.frame_start = 1; scene.frame_end = 250; scene.frame_set(0)
scene.render.engine = 'BLENDER_EEVEE_NEXT'
scene.render.resolution_percentage = 50
scene.render.dither_intensity = 0.0
scene.cycles.use_denoising = False
scene.cycles.samples = 128
scene.cycles.sampling_pattern = 'TABULATED_SOBOL'
scene.cycles.light_sampling_threshold = 0.0
scene.cycles.use_adaptive_sampling = False
scene.cycles.use_light_tree = False
scene.cycles.blur_glossy = 0.0
scene.cycles.sample_clamp_indirect = 0.0
scene.view_settings.view_transform = 'Standard'
bpy.context.view_layer.update()

# ---- added for rendering (the .blend has no active camera and no usable light): camera, sun
cam_auto = bpy.data.cameras.new('AutoCamera')
cam_auto.lens = 50.0
cam_auto.sensor_width = 36.0
cam_auto.clip_end = 1000.0
ob_auto_camera = bpy.data.objects.new('AutoCamera', cam_auto)
scene.collection.objects.link(ob_auto_camera)
ob_auto_camera.location = (1.6558, -1.97672, 1.31816)
ob_auto_camera.rotation_euler = (1.09748, -7.21219e-08, 0.694738)
scene.camera = ob_auto_camera
light_auto_sun = bpy.data.lights.new('AutoSun', 'SUN')
light_auto_sun.energy = 3.0
light_auto_sun.angle = 0.0523599
ob_auto_sun = bpy.data.objects.new('AutoSun', light_auto_sun)
scene.collection.objects.link(ob_auto_sun)
ob_auto_sun.rotation_euler = (0.872665, 0.174533, 0.523599)
bpy.context.view_layer.update()

